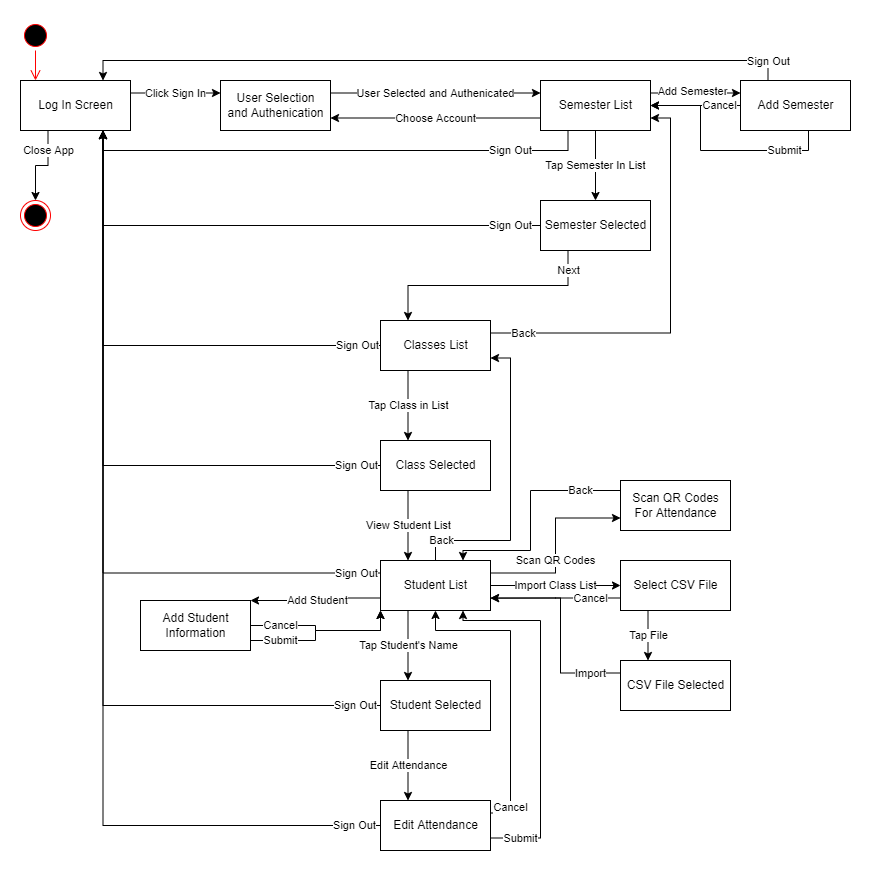

The diagram above was exported from draw.io. Its source (the exported page's mxGraphModel, read from the mxfile embedded in the PNG):
<mxGraphModel dx="1594" dy="879" grid="1" gridSize="10" guides="1" tooltips="1" connect="1" arrows="1" fold="1" page="1" pageScale="1" pageWidth="850" pageHeight="1100" math="0" shadow="0">
  <root>
    <mxCell id="0" />
    <mxCell id="1" parent="0" />
    <mxCell id="tfhacBdYqq9pmpnkZLRI-12" value="Click Sign In" style="edgeStyle=orthogonalEdgeStyle;rounded=0;orthogonalLoop=1;jettySize=auto;html=1;exitX=1;exitY=0.25;exitDx=0;exitDy=0;entryX=0;entryY=0.25;entryDx=0;entryDy=0;" edge="1" parent="1" source="tfhacBdYqq9pmpnkZLRI-1" target="tfhacBdYqq9pmpnkZLRI-2">
      <mxGeometry relative="1" as="geometry" />
    </mxCell>
    <mxCell id="tfhacBdYqq9pmpnkZLRI-63" value="Close App" style="edgeStyle=orthogonalEdgeStyle;rounded=0;orthogonalLoop=1;jettySize=auto;html=1;exitX=0.25;exitY=1;exitDx=0;exitDy=0;entryX=0.5;entryY=0;entryDx=0;entryDy=0;" edge="1" parent="1" source="tfhacBdYqq9pmpnkZLRI-1" target="tfhacBdYqq9pmpnkZLRI-62">
      <mxGeometry x="-0.5153" relative="1" as="geometry">
        <mxPoint as="offset" />
      </mxGeometry>
    </mxCell>
    <mxCell id="tfhacBdYqq9pmpnkZLRI-1" value="Log In Screen" style="html=1;" vertex="1" parent="1">
      <mxGeometry x="80" y="80" width="110" height="50" as="geometry" />
    </mxCell>
    <mxCell id="tfhacBdYqq9pmpnkZLRI-14" value="User Selected and Authenicated" style="edgeStyle=orthogonalEdgeStyle;rounded=0;orthogonalLoop=1;jettySize=auto;html=1;exitX=1;exitY=0.25;exitDx=0;exitDy=0;entryX=0;entryY=0.25;entryDx=0;entryDy=0;" edge="1" parent="1" source="tfhacBdYqq9pmpnkZLRI-2" target="tfhacBdYqq9pmpnkZLRI-4">
      <mxGeometry relative="1" as="geometry" />
    </mxCell>
    <mxCell id="tfhacBdYqq9pmpnkZLRI-2" value="User Selection&lt;br&gt;and Authenication" style="html=1;" vertex="1" parent="1">
      <mxGeometry x="280" y="80" width="110" height="50" as="geometry" />
    </mxCell>
    <mxCell id="tfhacBdYqq9pmpnkZLRI-15" value="Choose Account" style="edgeStyle=orthogonalEdgeStyle;rounded=0;orthogonalLoop=1;jettySize=auto;html=1;exitX=0;exitY=0.75;exitDx=0;exitDy=0;entryX=1;entryY=0.75;entryDx=0;entryDy=0;" edge="1" parent="1" source="tfhacBdYqq9pmpnkZLRI-4" target="tfhacBdYqq9pmpnkZLRI-2">
      <mxGeometry relative="1" as="geometry" />
    </mxCell>
    <mxCell id="tfhacBdYqq9pmpnkZLRI-16" value="Sign Out" style="edgeStyle=orthogonalEdgeStyle;rounded=0;orthogonalLoop=1;jettySize=auto;html=1;exitX=0.25;exitY=1;exitDx=0;exitDy=0;entryX=0.75;entryY=1;entryDx=0;entryDy=0;" edge="1" parent="1" source="tfhacBdYqq9pmpnkZLRI-4" target="tfhacBdYqq9pmpnkZLRI-1">
      <mxGeometry x="-0.693" relative="1" as="geometry">
        <mxPoint as="offset" />
      </mxGeometry>
    </mxCell>
    <mxCell id="tfhacBdYqq9pmpnkZLRI-17" value="Tap Semester In List" style="edgeStyle=orthogonalEdgeStyle;rounded=0;orthogonalLoop=1;jettySize=auto;html=1;exitX=0.5;exitY=1;exitDx=0;exitDy=0;entryX=0.5;entryY=0;entryDx=0;entryDy=0;" edge="1" parent="1" source="tfhacBdYqq9pmpnkZLRI-4" target="tfhacBdYqq9pmpnkZLRI-5">
      <mxGeometry relative="1" as="geometry" />
    </mxCell>
    <mxCell id="tfhacBdYqq9pmpnkZLRI-56" value="Add Semester" style="edgeStyle=orthogonalEdgeStyle;rounded=0;orthogonalLoop=1;jettySize=auto;html=1;exitX=1;exitY=0.25;exitDx=0;exitDy=0;entryX=0;entryY=0.25;entryDx=0;entryDy=0;" edge="1" parent="1" source="tfhacBdYqq9pmpnkZLRI-4" target="tfhacBdYqq9pmpnkZLRI-55">
      <mxGeometry x="-0.0769" y="3" relative="1" as="geometry">
        <mxPoint y="1" as="offset" />
      </mxGeometry>
    </mxCell>
    <mxCell id="tfhacBdYqq9pmpnkZLRI-4" value="Semester List" style="html=1;" vertex="1" parent="1">
      <mxGeometry x="600" y="80" width="110" height="50" as="geometry" />
    </mxCell>
    <mxCell id="tfhacBdYqq9pmpnkZLRI-18" value="Next" style="edgeStyle=orthogonalEdgeStyle;rounded=0;orthogonalLoop=1;jettySize=auto;html=1;exitX=0.25;exitY=1;exitDx=0;exitDy=0;entryX=0.25;entryY=0;entryDx=0;entryDy=0;" edge="1" parent="1" source="tfhacBdYqq9pmpnkZLRI-5" target="tfhacBdYqq9pmpnkZLRI-6">
      <mxGeometry x="-0.8261" relative="1" as="geometry">
        <mxPoint as="offset" />
      </mxGeometry>
    </mxCell>
    <mxCell id="tfhacBdYqq9pmpnkZLRI-31" value="Sign Out" style="edgeStyle=orthogonalEdgeStyle;rounded=0;orthogonalLoop=1;jettySize=auto;html=1;exitX=0;exitY=0.5;exitDx=0;exitDy=0;entryX=0.75;entryY=1;entryDx=0;entryDy=0;" edge="1" parent="1" source="tfhacBdYqq9pmpnkZLRI-5" target="tfhacBdYqq9pmpnkZLRI-1">
      <mxGeometry x="-0.8873" relative="1" as="geometry">
        <mxPoint as="offset" />
      </mxGeometry>
    </mxCell>
    <mxCell id="tfhacBdYqq9pmpnkZLRI-5" value="Semester Selected" style="html=1;" vertex="1" parent="1">
      <mxGeometry x="600" y="200" width="110" height="50" as="geometry" />
    </mxCell>
    <mxCell id="tfhacBdYqq9pmpnkZLRI-19" value="Tap Class in List" style="edgeStyle=orthogonalEdgeStyle;rounded=0;orthogonalLoop=1;jettySize=auto;html=1;exitX=0.25;exitY=1;exitDx=0;exitDy=0;entryX=0.25;entryY=0;entryDx=0;entryDy=0;" edge="1" parent="1" source="tfhacBdYqq9pmpnkZLRI-6" target="tfhacBdYqq9pmpnkZLRI-7">
      <mxGeometry relative="1" as="geometry" />
    </mxCell>
    <mxCell id="tfhacBdYqq9pmpnkZLRI-28" value="Sign Out" style="edgeStyle=orthogonalEdgeStyle;rounded=0;orthogonalLoop=1;jettySize=auto;html=1;entryX=0.75;entryY=1;entryDx=0;entryDy=0;" edge="1" parent="1" source="tfhacBdYqq9pmpnkZLRI-6" target="tfhacBdYqq9pmpnkZLRI-1">
      <mxGeometry x="-0.908" relative="1" as="geometry">
        <mxPoint as="offset" />
      </mxGeometry>
    </mxCell>
    <mxCell id="tfhacBdYqq9pmpnkZLRI-32" value="Back" style="edgeStyle=orthogonalEdgeStyle;rounded=0;orthogonalLoop=1;jettySize=auto;html=1;exitX=1;exitY=0.25;exitDx=0;exitDy=0;entryX=1;entryY=0.75;entryDx=0;entryDy=0;" edge="1" parent="1" source="tfhacBdYqq9pmpnkZLRI-6" target="tfhacBdYqq9pmpnkZLRI-4">
      <mxGeometry x="-0.8432" relative="1" as="geometry">
        <mxPoint as="offset" />
      </mxGeometry>
    </mxCell>
    <mxCell id="tfhacBdYqq9pmpnkZLRI-6" value="Classes List" style="html=1;" vertex="1" parent="1">
      <mxGeometry x="440" y="320" width="110" height="50" as="geometry" />
    </mxCell>
    <mxCell id="tfhacBdYqq9pmpnkZLRI-20" value="View Student List" style="edgeStyle=orthogonalEdgeStyle;rounded=0;orthogonalLoop=1;jettySize=auto;html=1;exitX=0.25;exitY=1;exitDx=0;exitDy=0;entryX=0.25;entryY=0;entryDx=0;entryDy=0;" edge="1" parent="1" source="tfhacBdYqq9pmpnkZLRI-7" target="tfhacBdYqq9pmpnkZLRI-8">
      <mxGeometry relative="1" as="geometry" />
    </mxCell>
    <mxCell id="tfhacBdYqq9pmpnkZLRI-27" value="Sign Out" style="edgeStyle=orthogonalEdgeStyle;rounded=0;orthogonalLoop=1;jettySize=auto;html=1;exitX=0;exitY=0.5;exitDx=0;exitDy=0;entryX=0.75;entryY=1;entryDx=0;entryDy=0;" edge="1" parent="1" source="tfhacBdYqq9pmpnkZLRI-7" target="tfhacBdYqq9pmpnkZLRI-1">
      <mxGeometry x="-0.9223" relative="1" as="geometry">
        <mxPoint as="offset" />
      </mxGeometry>
    </mxCell>
    <mxCell id="tfhacBdYqq9pmpnkZLRI-7" value="Class Selected" style="html=1;" vertex="1" parent="1">
      <mxGeometry x="440" y="440" width="110" height="50" as="geometry" />
    </mxCell>
    <mxCell id="tfhacBdYqq9pmpnkZLRI-21" value="Tap Student's Name" style="edgeStyle=orthogonalEdgeStyle;rounded=0;orthogonalLoop=1;jettySize=auto;html=1;exitX=0.25;exitY=1;exitDx=0;exitDy=0;entryX=0.25;entryY=0;entryDx=0;entryDy=0;" edge="1" parent="1" source="tfhacBdYqq9pmpnkZLRI-8" target="tfhacBdYqq9pmpnkZLRI-9">
      <mxGeometry relative="1" as="geometry" />
    </mxCell>
    <mxCell id="tfhacBdYqq9pmpnkZLRI-25" value="Sign Out" style="edgeStyle=orthogonalEdgeStyle;rounded=0;orthogonalLoop=1;jettySize=auto;html=1;exitX=0;exitY=0.25;exitDx=0;exitDy=0;entryX=0.75;entryY=1;entryDx=0;entryDy=0;" edge="1" parent="1" source="tfhacBdYqq9pmpnkZLRI-8" target="tfhacBdYqq9pmpnkZLRI-1">
      <mxGeometry x="-0.9328" relative="1" as="geometry">
        <mxPoint as="offset" />
      </mxGeometry>
    </mxCell>
    <mxCell id="tfhacBdYqq9pmpnkZLRI-33" value="Back" style="edgeStyle=orthogonalEdgeStyle;rounded=0;orthogonalLoop=1;jettySize=auto;html=1;exitX=0.5;exitY=0;exitDx=0;exitDy=0;entryX=1;entryY=0.75;entryDx=0;entryDy=0;" edge="1" parent="1" source="tfhacBdYqq9pmpnkZLRI-8" target="tfhacBdYqq9pmpnkZLRI-6">
      <mxGeometry x="-0.8233" relative="1" as="geometry">
        <Array as="points">
          <mxPoint x="495" y="540" />
          <mxPoint x="570" y="540" />
          <mxPoint x="570" y="358" />
        </Array>
        <mxPoint as="offset" />
      </mxGeometry>
    </mxCell>
    <mxCell id="tfhacBdYqq9pmpnkZLRI-44" value="Add Student" style="edgeStyle=orthogonalEdgeStyle;rounded=0;orthogonalLoop=1;jettySize=auto;html=1;exitX=0;exitY=0.75;exitDx=0;exitDy=0;entryX=1;entryY=0;entryDx=0;entryDy=0;" edge="1" parent="1" source="tfhacBdYqq9pmpnkZLRI-8" target="tfhacBdYqq9pmpnkZLRI-38">
      <mxGeometry relative="1" as="geometry">
        <Array as="points">
          <mxPoint x="395" y="597" />
          <mxPoint x="395" y="600" />
        </Array>
      </mxGeometry>
    </mxCell>
    <mxCell id="tfhacBdYqq9pmpnkZLRI-50" value="Import Class List" style="edgeStyle=orthogonalEdgeStyle;rounded=0;orthogonalLoop=1;jettySize=auto;html=1;exitX=1;exitY=0.5;exitDx=0;exitDy=0;entryX=0;entryY=0.5;entryDx=0;entryDy=0;" edge="1" parent="1" source="tfhacBdYqq9pmpnkZLRI-8" target="tfhacBdYqq9pmpnkZLRI-49">
      <mxGeometry relative="1" as="geometry" />
    </mxCell>
    <mxCell id="tfhacBdYqq9pmpnkZLRI-65" value="Scan QR Codes" style="edgeStyle=orthogonalEdgeStyle;rounded=0;orthogonalLoop=1;jettySize=auto;html=1;exitX=1;exitY=0.25;exitDx=0;exitDy=0;entryX=0;entryY=0.75;entryDx=0;entryDy=0;" edge="1" parent="1" source="tfhacBdYqq9pmpnkZLRI-8" target="tfhacBdYqq9pmpnkZLRI-64">
      <mxGeometry x="-0.1621" relative="1" as="geometry">
        <mxPoint as="offset" />
      </mxGeometry>
    </mxCell>
    <mxCell id="tfhacBdYqq9pmpnkZLRI-8" value="Student List" style="html=1;" vertex="1" parent="1">
      <mxGeometry x="440" y="560" width="110" height="50" as="geometry" />
    </mxCell>
    <mxCell id="tfhacBdYqq9pmpnkZLRI-22" value="Edit Attendance" style="edgeStyle=orthogonalEdgeStyle;rounded=0;orthogonalLoop=1;jettySize=auto;html=1;exitX=0.25;exitY=1;exitDx=0;exitDy=0;entryX=0.25;entryY=0;entryDx=0;entryDy=0;" edge="1" parent="1" source="tfhacBdYqq9pmpnkZLRI-9" target="tfhacBdYqq9pmpnkZLRI-10">
      <mxGeometry relative="1" as="geometry" />
    </mxCell>
    <mxCell id="tfhacBdYqq9pmpnkZLRI-24" value="Sign Out" style="edgeStyle=orthogonalEdgeStyle;rounded=0;orthogonalLoop=1;jettySize=auto;html=1;exitX=0;exitY=0.5;exitDx=0;exitDy=0;entryX=0.75;entryY=1;entryDx=0;entryDy=0;" edge="1" parent="1" source="tfhacBdYqq9pmpnkZLRI-9" target="tfhacBdYqq9pmpnkZLRI-1">
      <mxGeometry x="-0.9407" relative="1" as="geometry">
        <mxPoint as="offset" />
      </mxGeometry>
    </mxCell>
    <mxCell id="tfhacBdYqq9pmpnkZLRI-9" value="Student Selected" style="html=1;" vertex="1" parent="1">
      <mxGeometry x="440" y="680" width="110" height="50" as="geometry" />
    </mxCell>
    <mxCell id="tfhacBdYqq9pmpnkZLRI-23" value="Sign Out" style="edgeStyle=orthogonalEdgeStyle;rounded=0;orthogonalLoop=1;jettySize=auto;html=1;exitX=0;exitY=0.5;exitDx=0;exitDy=0;entryX=0.75;entryY=1;entryDx=0;entryDy=0;" edge="1" parent="1" source="tfhacBdYqq9pmpnkZLRI-10" target="tfhacBdYqq9pmpnkZLRI-1">
      <mxGeometry x="-0.947" relative="1" as="geometry">
        <mxPoint as="offset" />
      </mxGeometry>
    </mxCell>
    <mxCell id="tfhacBdYqq9pmpnkZLRI-34" value="Cancel" style="edgeStyle=orthogonalEdgeStyle;rounded=0;orthogonalLoop=1;jettySize=auto;html=1;exitX=1;exitY=0.25;exitDx=0;exitDy=0;entryX=0.5;entryY=1;entryDx=0;entryDy=0;" edge="1" parent="1" source="tfhacBdYqq9pmpnkZLRI-10" target="tfhacBdYqq9pmpnkZLRI-8">
      <mxGeometry x="-0.8233" relative="1" as="geometry">
        <Array as="points">
          <mxPoint x="570" y="813" />
          <mxPoint x="570" y="630" />
          <mxPoint x="495" y="630" />
        </Array>
        <mxPoint as="offset" />
      </mxGeometry>
    </mxCell>
    <mxCell id="tfhacBdYqq9pmpnkZLRI-35" value="Submit" style="edgeStyle=orthogonalEdgeStyle;rounded=0;orthogonalLoop=1;jettySize=auto;html=1;exitX=1;exitY=0.75;exitDx=0;exitDy=0;entryX=0.75;entryY=1;entryDx=0;entryDy=0;" edge="1" parent="1" source="tfhacBdYqq9pmpnkZLRI-10" target="tfhacBdYqq9pmpnkZLRI-8">
      <mxGeometry x="-0.8298" relative="1" as="geometry">
        <mxPoint x="540" y="620" as="targetPoint" />
        <Array as="points">
          <mxPoint x="600" y="837" />
          <mxPoint x="600" y="620" />
          <mxPoint x="522" y="620" />
        </Array>
        <mxPoint as="offset" />
      </mxGeometry>
    </mxCell>
    <mxCell id="tfhacBdYqq9pmpnkZLRI-10" value="Edit Attendance" style="html=1;" vertex="1" parent="1">
      <mxGeometry x="440" y="800" width="110" height="50" as="geometry" />
    </mxCell>
    <mxCell id="tfhacBdYqq9pmpnkZLRI-45" value="Cancel" style="rounded=0;orthogonalLoop=1;jettySize=auto;html=1;exitX=1;exitY=0.5;exitDx=0;exitDy=0;entryX=0;entryY=1;entryDx=0;entryDy=0;edgeStyle=orthogonalEdgeStyle;" edge="1" parent="1" source="tfhacBdYqq9pmpnkZLRI-38" target="tfhacBdYqq9pmpnkZLRI-8">
      <mxGeometry x="-0.6129" relative="1" as="geometry">
        <mxPoint as="offset" />
      </mxGeometry>
    </mxCell>
    <mxCell id="tfhacBdYqq9pmpnkZLRI-46" value="Submit" style="edgeStyle=orthogonalEdgeStyle;rounded=0;orthogonalLoop=1;jettySize=auto;html=1;exitX=1;exitY=1;exitDx=0;exitDy=0;" edge="1" parent="1" source="tfhacBdYqq9pmpnkZLRI-38">
      <mxGeometry x="-0.5297" relative="1" as="geometry">
        <mxPoint x="440" y="610" as="targetPoint" />
        <Array as="points">
          <mxPoint x="310" y="640" />
          <mxPoint x="375" y="640" />
          <mxPoint x="375" y="630" />
          <mxPoint x="440" y="630" />
        </Array>
        <mxPoint as="offset" />
      </mxGeometry>
    </mxCell>
    <mxCell id="tfhacBdYqq9pmpnkZLRI-38" value="Add Student&lt;br&gt;Information" style="html=1;" vertex="1" parent="1">
      <mxGeometry x="200" y="600" width="110" height="50" as="geometry" />
    </mxCell>
    <mxCell id="tfhacBdYqq9pmpnkZLRI-52" value="Tap File" style="edgeStyle=orthogonalEdgeStyle;rounded=0;orthogonalLoop=1;jettySize=auto;html=1;exitX=0.25;exitY=1;exitDx=0;exitDy=0;entryX=0.25;entryY=0;entryDx=0;entryDy=0;" edge="1" parent="1" source="tfhacBdYqq9pmpnkZLRI-49" target="tfhacBdYqq9pmpnkZLRI-51">
      <mxGeometry relative="1" as="geometry" />
    </mxCell>
    <mxCell id="tfhacBdYqq9pmpnkZLRI-54" value="Cancel" style="edgeStyle=orthogonalEdgeStyle;rounded=0;orthogonalLoop=1;jettySize=auto;html=1;exitX=0;exitY=0.75;exitDx=0;exitDy=0;" edge="1" parent="1" source="tfhacBdYqq9pmpnkZLRI-49">
      <mxGeometry x="-0.5391" relative="1" as="geometry">
        <mxPoint x="550" y="597.6666666666666" as="targetPoint" />
        <mxPoint as="offset" />
      </mxGeometry>
    </mxCell>
    <mxCell id="tfhacBdYqq9pmpnkZLRI-49" value="Select CSV File" style="html=1;" vertex="1" parent="1">
      <mxGeometry x="680" y="560" width="110" height="50" as="geometry" />
    </mxCell>
    <mxCell id="tfhacBdYqq9pmpnkZLRI-53" value="Import" style="edgeStyle=orthogonalEdgeStyle;rounded=0;orthogonalLoop=1;jettySize=auto;html=1;exitX=0;exitY=0.25;exitDx=0;exitDy=0;entryX=1;entryY=0.75;entryDx=0;entryDy=0;" edge="1" parent="1" source="tfhacBdYqq9pmpnkZLRI-51" target="tfhacBdYqq9pmpnkZLRI-8">
      <mxGeometry x="-0.7073" relative="1" as="geometry">
        <Array as="points">
          <mxPoint x="620" y="673" />
          <mxPoint x="620" y="598" />
        </Array>
        <mxPoint as="offset" />
      </mxGeometry>
    </mxCell>
    <mxCell id="tfhacBdYqq9pmpnkZLRI-51" value="CSV File Selected" style="html=1;" vertex="1" parent="1">
      <mxGeometry x="680" y="660" width="110" height="50" as="geometry" />
    </mxCell>
    <mxCell id="tfhacBdYqq9pmpnkZLRI-57" value="Cancel" style="edgeStyle=orthogonalEdgeStyle;rounded=0;orthogonalLoop=1;jettySize=auto;html=1;entryX=1;entryY=0.5;entryDx=0;entryDy=0;" edge="1" parent="1" source="tfhacBdYqq9pmpnkZLRI-55" target="tfhacBdYqq9pmpnkZLRI-4">
      <mxGeometry x="-0.5385" relative="1" as="geometry">
        <mxPoint as="offset" />
      </mxGeometry>
    </mxCell>
    <mxCell id="tfhacBdYqq9pmpnkZLRI-58" value="Submit" style="edgeStyle=orthogonalEdgeStyle;rounded=0;orthogonalLoop=1;jettySize=auto;html=1;exitX=0.25;exitY=1;exitDx=0;exitDy=0;entryX=1;entryY=0.5;entryDx=0;entryDy=0;" edge="1" parent="1" source="tfhacBdYqq9pmpnkZLRI-55" target="tfhacBdYqq9pmpnkZLRI-4">
      <mxGeometry x="-0.3552" relative="1" as="geometry">
        <Array as="points">
          <mxPoint x="868" y="150" />
          <mxPoint x="760" y="150" />
          <mxPoint x="760" y="105" />
        </Array>
        <mxPoint as="offset" />
      </mxGeometry>
    </mxCell>
    <mxCell id="tfhacBdYqq9pmpnkZLRI-59" value="Sign Out" style="edgeStyle=orthogonalEdgeStyle;rounded=0;orthogonalLoop=1;jettySize=auto;html=1;exitX=0.25;exitY=0;exitDx=0;exitDy=0;entryX=0.75;entryY=0;entryDx=0;entryDy=0;" edge="1" parent="1" source="tfhacBdYqq9pmpnkZLRI-55" target="tfhacBdYqq9pmpnkZLRI-1">
      <mxGeometry x="-0.9463" relative="1" as="geometry">
        <mxPoint as="offset" />
      </mxGeometry>
    </mxCell>
    <mxCell id="tfhacBdYqq9pmpnkZLRI-55" value="Add Semester" style="html=1;" vertex="1" parent="1">
      <mxGeometry x="800" y="80" width="110" height="50" as="geometry" />
    </mxCell>
    <mxCell id="tfhacBdYqq9pmpnkZLRI-60" value="" style="ellipse;html=1;shape=startState;fillColor=#000000;strokeColor=#ff0000;" vertex="1" parent="1">
      <mxGeometry x="80" y="20" width="30" height="30" as="geometry" />
    </mxCell>
    <mxCell id="tfhacBdYqq9pmpnkZLRI-61" value="" style="edgeStyle=orthogonalEdgeStyle;html=1;verticalAlign=bottom;endArrow=open;endSize=8;strokeColor=#ff0000;rounded=0;" edge="1" source="tfhacBdYqq9pmpnkZLRI-60" parent="1">
      <mxGeometry relative="1" as="geometry">
        <mxPoint x="95" y="80" as="targetPoint" />
      </mxGeometry>
    </mxCell>
    <mxCell id="tfhacBdYqq9pmpnkZLRI-62" value="" style="ellipse;html=1;shape=endState;fillColor=#000000;strokeColor=#ff0000;" vertex="1" parent="1">
      <mxGeometry x="80" y="200" width="30" height="30" as="geometry" />
    </mxCell>
    <mxCell id="tfhacBdYqq9pmpnkZLRI-66" value="Back" style="edgeStyle=orthogonalEdgeStyle;rounded=0;orthogonalLoop=1;jettySize=auto;html=1;exitX=0;exitY=0.25;exitDx=0;exitDy=0;entryX=0.75;entryY=0;entryDx=0;entryDy=0;" edge="1" parent="1" source="tfhacBdYqq9pmpnkZLRI-64" target="tfhacBdYqq9pmpnkZLRI-8">
      <mxGeometry x="-0.6304" relative="1" as="geometry">
        <Array as="points">
          <mxPoint x="680" y="490" />
          <mxPoint x="590" y="490" />
          <mxPoint x="590" y="550" />
          <mxPoint x="523" y="550" />
        </Array>
        <mxPoint as="offset" />
      </mxGeometry>
    </mxCell>
    <mxCell id="tfhacBdYqq9pmpnkZLRI-64" value="Scan QR Codes&lt;br&gt;For Attendance" style="html=1;" vertex="1" parent="1">
      <mxGeometry x="680" y="480" width="110" height="50" as="geometry" />
    </mxCell>
  </root>
</mxGraphModel>